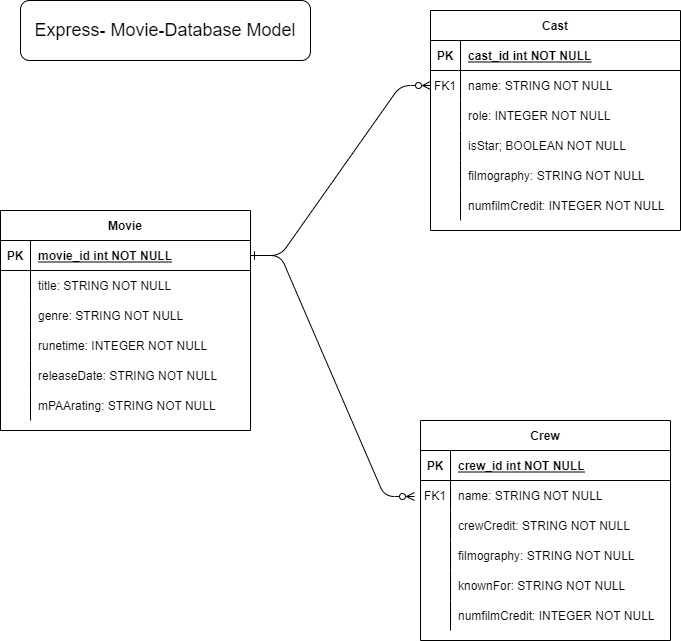

The diagram above was exported from draw.io. Its source (the exported page's mxGraphModel, read from the mxfile embedded in the PNG):
<mxGraphModel dx="1662" dy="705" grid="1" gridSize="10" guides="1" tooltips="1" connect="1" arrows="1" fold="1" page="1" pageScale="1" pageWidth="850" pageHeight="1100" math="0" shadow="0" extFonts="Permanent Marker^https://fonts.googleapis.com/css?family=Permanent+Marker">
  <root>
    <mxCell id="0" />
    <mxCell id="1" parent="0" />
    <mxCell id="C-vyLk0tnHw3VtMMgP7b-1" value="" style="edgeStyle=entityRelationEdgeStyle;endArrow=ERzeroToMany;startArrow=ERone;endFill=1;startFill=0;" parent="1" source="C-vyLk0tnHw3VtMMgP7b-24" target="C-vyLk0tnHw3VtMMgP7b-6" edge="1">
      <mxGeometry width="100" height="100" relative="1" as="geometry">
        <mxPoint x="340" y="720" as="sourcePoint" />
        <mxPoint x="440" y="620" as="targetPoint" />
      </mxGeometry>
    </mxCell>
    <mxCell id="C-vyLk0tnHw3VtMMgP7b-2" value="Cast" style="shape=table;startSize=30;container=1;collapsible=1;childLayout=tableLayout;fixedRows=1;rowLines=0;fontStyle=1;align=center;resizeLast=1;" parent="1" vertex="1">
      <mxGeometry x="450" y="20" width="250" height="220" as="geometry" />
    </mxCell>
    <mxCell id="C-vyLk0tnHw3VtMMgP7b-3" value="" style="shape=partialRectangle;collapsible=0;dropTarget=0;pointerEvents=0;fillColor=none;points=[[0,0.5],[1,0.5]];portConstraint=eastwest;top=0;left=0;right=0;bottom=1;" parent="C-vyLk0tnHw3VtMMgP7b-2" vertex="1">
      <mxGeometry y="30" width="250" height="30" as="geometry" />
    </mxCell>
    <mxCell id="C-vyLk0tnHw3VtMMgP7b-4" value="PK" style="shape=partialRectangle;overflow=hidden;connectable=0;fillColor=none;top=0;left=0;bottom=0;right=0;fontStyle=1;" parent="C-vyLk0tnHw3VtMMgP7b-3" vertex="1">
      <mxGeometry width="30" height="30" as="geometry">
        <mxRectangle width="30" height="30" as="alternateBounds" />
      </mxGeometry>
    </mxCell>
    <mxCell id="C-vyLk0tnHw3VtMMgP7b-5" value="cast_id int NOT NULL " style="shape=partialRectangle;overflow=hidden;connectable=0;fillColor=none;top=0;left=0;bottom=0;right=0;align=left;spacingLeft=6;fontStyle=5;" parent="C-vyLk0tnHw3VtMMgP7b-3" vertex="1">
      <mxGeometry x="30" width="220" height="30" as="geometry">
        <mxRectangle width="220" height="30" as="alternateBounds" />
      </mxGeometry>
    </mxCell>
    <mxCell id="C-vyLk0tnHw3VtMMgP7b-6" value="" style="shape=partialRectangle;collapsible=0;dropTarget=0;pointerEvents=0;fillColor=none;points=[[0,0.5],[1,0.5]];portConstraint=eastwest;top=0;left=0;right=0;bottom=0;" parent="C-vyLk0tnHw3VtMMgP7b-2" vertex="1">
      <mxGeometry y="60" width="250" height="30" as="geometry" />
    </mxCell>
    <mxCell id="C-vyLk0tnHw3VtMMgP7b-7" value="FK1" style="shape=partialRectangle;overflow=hidden;connectable=0;fillColor=none;top=0;left=0;bottom=0;right=0;" parent="C-vyLk0tnHw3VtMMgP7b-6" vertex="1">
      <mxGeometry width="30" height="30" as="geometry">
        <mxRectangle width="30" height="30" as="alternateBounds" />
      </mxGeometry>
    </mxCell>
    <mxCell id="C-vyLk0tnHw3VtMMgP7b-8" value="name: STRING NOT NULL" style="shape=partialRectangle;overflow=hidden;connectable=0;fillColor=none;top=0;left=0;bottom=0;right=0;align=left;spacingLeft=6;" parent="C-vyLk0tnHw3VtMMgP7b-6" vertex="1">
      <mxGeometry x="30" width="220" height="30" as="geometry">
        <mxRectangle width="220" height="30" as="alternateBounds" />
      </mxGeometry>
    </mxCell>
    <mxCell id="a3zfG4yEP6Ys3ewzQ5x_-17" value="" style="shape=partialRectangle;collapsible=0;dropTarget=0;pointerEvents=0;fillColor=none;points=[[0,0.5],[1,0.5]];portConstraint=eastwest;top=0;left=0;right=0;bottom=0;" vertex="1" parent="C-vyLk0tnHw3VtMMgP7b-2">
      <mxGeometry y="90" width="250" height="30" as="geometry" />
    </mxCell>
    <mxCell id="a3zfG4yEP6Ys3ewzQ5x_-18" value="" style="shape=partialRectangle;overflow=hidden;connectable=0;fillColor=none;top=0;left=0;bottom=0;right=0;" vertex="1" parent="a3zfG4yEP6Ys3ewzQ5x_-17">
      <mxGeometry width="30" height="30" as="geometry">
        <mxRectangle width="30" height="30" as="alternateBounds" />
      </mxGeometry>
    </mxCell>
    <mxCell id="a3zfG4yEP6Ys3ewzQ5x_-19" value="role: INTEGER NOT NULL" style="shape=partialRectangle;overflow=hidden;connectable=0;fillColor=none;top=0;left=0;bottom=0;right=0;align=left;spacingLeft=6;" vertex="1" parent="a3zfG4yEP6Ys3ewzQ5x_-17">
      <mxGeometry x="30" width="220" height="30" as="geometry">
        <mxRectangle width="220" height="30" as="alternateBounds" />
      </mxGeometry>
    </mxCell>
    <mxCell id="a3zfG4yEP6Ys3ewzQ5x_-14" value="" style="shape=partialRectangle;collapsible=0;dropTarget=0;pointerEvents=0;fillColor=none;points=[[0,0.5],[1,0.5]];portConstraint=eastwest;top=0;left=0;right=0;bottom=0;" vertex="1" parent="C-vyLk0tnHw3VtMMgP7b-2">
      <mxGeometry y="120" width="250" height="30" as="geometry" />
    </mxCell>
    <mxCell id="a3zfG4yEP6Ys3ewzQ5x_-15" value="" style="shape=partialRectangle;overflow=hidden;connectable=0;fillColor=none;top=0;left=0;bottom=0;right=0;" vertex="1" parent="a3zfG4yEP6Ys3ewzQ5x_-14">
      <mxGeometry width="30" height="30" as="geometry">
        <mxRectangle width="30" height="30" as="alternateBounds" />
      </mxGeometry>
    </mxCell>
    <mxCell id="a3zfG4yEP6Ys3ewzQ5x_-16" value="isStar; BOOLEAN NOT NULL" style="shape=partialRectangle;overflow=hidden;connectable=0;fillColor=none;top=0;left=0;bottom=0;right=0;align=left;spacingLeft=6;" vertex="1" parent="a3zfG4yEP6Ys3ewzQ5x_-14">
      <mxGeometry x="30" width="220" height="30" as="geometry">
        <mxRectangle width="220" height="30" as="alternateBounds" />
      </mxGeometry>
    </mxCell>
    <mxCell id="a3zfG4yEP6Ys3ewzQ5x_-11" value="" style="shape=partialRectangle;collapsible=0;dropTarget=0;pointerEvents=0;fillColor=none;points=[[0,0.5],[1,0.5]];portConstraint=eastwest;top=0;left=0;right=0;bottom=0;" vertex="1" parent="C-vyLk0tnHw3VtMMgP7b-2">
      <mxGeometry y="150" width="250" height="30" as="geometry" />
    </mxCell>
    <mxCell id="a3zfG4yEP6Ys3ewzQ5x_-12" value="" style="shape=partialRectangle;overflow=hidden;connectable=0;fillColor=none;top=0;left=0;bottom=0;right=0;" vertex="1" parent="a3zfG4yEP6Ys3ewzQ5x_-11">
      <mxGeometry width="30" height="30" as="geometry">
        <mxRectangle width="30" height="30" as="alternateBounds" />
      </mxGeometry>
    </mxCell>
    <mxCell id="a3zfG4yEP6Ys3ewzQ5x_-13" value="filmography: STRING NOT NULL" style="shape=partialRectangle;overflow=hidden;connectable=0;fillColor=none;top=0;left=0;bottom=0;right=0;align=left;spacingLeft=6;" vertex="1" parent="a3zfG4yEP6Ys3ewzQ5x_-11">
      <mxGeometry x="30" width="220" height="30" as="geometry">
        <mxRectangle width="220" height="30" as="alternateBounds" />
      </mxGeometry>
    </mxCell>
    <mxCell id="C-vyLk0tnHw3VtMMgP7b-9" value="" style="shape=partialRectangle;collapsible=0;dropTarget=0;pointerEvents=0;fillColor=none;points=[[0,0.5],[1,0.5]];portConstraint=eastwest;top=0;left=0;right=0;bottom=0;" parent="C-vyLk0tnHw3VtMMgP7b-2" vertex="1">
      <mxGeometry y="180" width="250" height="30" as="geometry" />
    </mxCell>
    <mxCell id="C-vyLk0tnHw3VtMMgP7b-10" value="" style="shape=partialRectangle;overflow=hidden;connectable=0;fillColor=none;top=0;left=0;bottom=0;right=0;" parent="C-vyLk0tnHw3VtMMgP7b-9" vertex="1">
      <mxGeometry width="30" height="30" as="geometry">
        <mxRectangle width="30" height="30" as="alternateBounds" />
      </mxGeometry>
    </mxCell>
    <mxCell id="C-vyLk0tnHw3VtMMgP7b-11" value="numfilmCredit: INTEGER NOT NULL" style="shape=partialRectangle;overflow=hidden;connectable=0;fillColor=none;top=0;left=0;bottom=0;right=0;align=left;spacingLeft=6;" parent="C-vyLk0tnHw3VtMMgP7b-9" vertex="1">
      <mxGeometry x="30" width="220" height="30" as="geometry">
        <mxRectangle width="220" height="30" as="alternateBounds" />
      </mxGeometry>
    </mxCell>
    <mxCell id="C-vyLk0tnHw3VtMMgP7b-13" value="Crew" style="shape=table;startSize=30;container=1;collapsible=1;childLayout=tableLayout;fixedRows=1;rowLines=0;fontStyle=1;align=center;resizeLast=1;" parent="1" vertex="1">
      <mxGeometry x="440" y="430" width="250" height="220" as="geometry" />
    </mxCell>
    <mxCell id="C-vyLk0tnHw3VtMMgP7b-14" value="" style="shape=partialRectangle;collapsible=0;dropTarget=0;pointerEvents=0;fillColor=none;points=[[0,0.5],[1,0.5]];portConstraint=eastwest;top=0;left=0;right=0;bottom=1;" parent="C-vyLk0tnHw3VtMMgP7b-13" vertex="1">
      <mxGeometry y="30" width="250" height="30" as="geometry" />
    </mxCell>
    <mxCell id="C-vyLk0tnHw3VtMMgP7b-15" value="PK" style="shape=partialRectangle;overflow=hidden;connectable=0;fillColor=none;top=0;left=0;bottom=0;right=0;fontStyle=1;" parent="C-vyLk0tnHw3VtMMgP7b-14" vertex="1">
      <mxGeometry width="30" height="30" as="geometry">
        <mxRectangle width="30" height="30" as="alternateBounds" />
      </mxGeometry>
    </mxCell>
    <mxCell id="C-vyLk0tnHw3VtMMgP7b-16" value="crew_id int NOT NULL " style="shape=partialRectangle;overflow=hidden;connectable=0;fillColor=none;top=0;left=0;bottom=0;right=0;align=left;spacingLeft=6;fontStyle=5;" parent="C-vyLk0tnHw3VtMMgP7b-14" vertex="1">
      <mxGeometry x="30" width="220" height="30" as="geometry">
        <mxRectangle width="220" height="30" as="alternateBounds" />
      </mxGeometry>
    </mxCell>
    <mxCell id="C-vyLk0tnHw3VtMMgP7b-17" value="" style="shape=partialRectangle;collapsible=0;dropTarget=0;pointerEvents=0;fillColor=none;points=[[0,0.5],[1,0.5]];portConstraint=eastwest;top=0;left=0;right=0;bottom=0;" parent="C-vyLk0tnHw3VtMMgP7b-13" vertex="1">
      <mxGeometry y="60" width="250" height="30" as="geometry" />
    </mxCell>
    <mxCell id="C-vyLk0tnHw3VtMMgP7b-18" value="FK1" style="shape=partialRectangle;overflow=hidden;connectable=0;fillColor=none;top=0;left=0;bottom=0;right=0;" parent="C-vyLk0tnHw3VtMMgP7b-17" vertex="1">
      <mxGeometry width="30" height="30" as="geometry">
        <mxRectangle width="30" height="30" as="alternateBounds" />
      </mxGeometry>
    </mxCell>
    <mxCell id="C-vyLk0tnHw3VtMMgP7b-19" value="name: STRING NOT NULL" style="shape=partialRectangle;overflow=hidden;connectable=0;fillColor=none;top=0;left=0;bottom=0;right=0;align=left;spacingLeft=6;" parent="C-vyLk0tnHw3VtMMgP7b-17" vertex="1">
      <mxGeometry x="30" width="220" height="30" as="geometry">
        <mxRectangle width="220" height="30" as="alternateBounds" />
      </mxGeometry>
    </mxCell>
    <mxCell id="a3zfG4yEP6Ys3ewzQ5x_-26" value="" style="shape=partialRectangle;collapsible=0;dropTarget=0;pointerEvents=0;fillColor=none;points=[[0,0.5],[1,0.5]];portConstraint=eastwest;top=0;left=0;right=0;bottom=0;" vertex="1" parent="C-vyLk0tnHw3VtMMgP7b-13">
      <mxGeometry y="90" width="250" height="30" as="geometry" />
    </mxCell>
    <mxCell id="a3zfG4yEP6Ys3ewzQ5x_-27" value="" style="shape=partialRectangle;overflow=hidden;connectable=0;fillColor=none;top=0;left=0;bottom=0;right=0;" vertex="1" parent="a3zfG4yEP6Ys3ewzQ5x_-26">
      <mxGeometry width="30" height="30" as="geometry">
        <mxRectangle width="30" height="30" as="alternateBounds" />
      </mxGeometry>
    </mxCell>
    <mxCell id="a3zfG4yEP6Ys3ewzQ5x_-28" value="crewCredit: STRING NOT NULL" style="shape=partialRectangle;overflow=hidden;connectable=0;fillColor=none;top=0;left=0;bottom=0;right=0;align=left;spacingLeft=6;" vertex="1" parent="a3zfG4yEP6Ys3ewzQ5x_-26">
      <mxGeometry x="30" width="220" height="30" as="geometry">
        <mxRectangle width="220" height="30" as="alternateBounds" />
      </mxGeometry>
    </mxCell>
    <mxCell id="a3zfG4yEP6Ys3ewzQ5x_-23" value="" style="shape=partialRectangle;collapsible=0;dropTarget=0;pointerEvents=0;fillColor=none;points=[[0,0.5],[1,0.5]];portConstraint=eastwest;top=0;left=0;right=0;bottom=0;" vertex="1" parent="C-vyLk0tnHw3VtMMgP7b-13">
      <mxGeometry y="120" width="250" height="30" as="geometry" />
    </mxCell>
    <mxCell id="a3zfG4yEP6Ys3ewzQ5x_-24" value="" style="shape=partialRectangle;overflow=hidden;connectable=0;fillColor=none;top=0;left=0;bottom=0;right=0;" vertex="1" parent="a3zfG4yEP6Ys3ewzQ5x_-23">
      <mxGeometry width="30" height="30" as="geometry">
        <mxRectangle width="30" height="30" as="alternateBounds" />
      </mxGeometry>
    </mxCell>
    <mxCell id="a3zfG4yEP6Ys3ewzQ5x_-25" value="filmography: STRING NOT NULL" style="shape=partialRectangle;overflow=hidden;connectable=0;fillColor=none;top=0;left=0;bottom=0;right=0;align=left;spacingLeft=6;" vertex="1" parent="a3zfG4yEP6Ys3ewzQ5x_-23">
      <mxGeometry x="30" width="220" height="30" as="geometry">
        <mxRectangle width="220" height="30" as="alternateBounds" />
      </mxGeometry>
    </mxCell>
    <mxCell id="a3zfG4yEP6Ys3ewzQ5x_-20" value="" style="shape=partialRectangle;collapsible=0;dropTarget=0;pointerEvents=0;fillColor=none;points=[[0,0.5],[1,0.5]];portConstraint=eastwest;top=0;left=0;right=0;bottom=0;" vertex="1" parent="C-vyLk0tnHw3VtMMgP7b-13">
      <mxGeometry y="150" width="250" height="30" as="geometry" />
    </mxCell>
    <mxCell id="a3zfG4yEP6Ys3ewzQ5x_-21" value="" style="shape=partialRectangle;overflow=hidden;connectable=0;fillColor=none;top=0;left=0;bottom=0;right=0;" vertex="1" parent="a3zfG4yEP6Ys3ewzQ5x_-20">
      <mxGeometry width="30" height="30" as="geometry">
        <mxRectangle width="30" height="30" as="alternateBounds" />
      </mxGeometry>
    </mxCell>
    <mxCell id="a3zfG4yEP6Ys3ewzQ5x_-22" value="knownFor: STRING NOT NULL" style="shape=partialRectangle;overflow=hidden;connectable=0;fillColor=none;top=0;left=0;bottom=0;right=0;align=left;spacingLeft=6;" vertex="1" parent="a3zfG4yEP6Ys3ewzQ5x_-20">
      <mxGeometry x="30" width="220" height="30" as="geometry">
        <mxRectangle width="220" height="30" as="alternateBounds" />
      </mxGeometry>
    </mxCell>
    <mxCell id="C-vyLk0tnHw3VtMMgP7b-20" value="" style="shape=partialRectangle;collapsible=0;dropTarget=0;pointerEvents=0;fillColor=none;points=[[0,0.5],[1,0.5]];portConstraint=eastwest;top=0;left=0;right=0;bottom=0;" parent="C-vyLk0tnHw3VtMMgP7b-13" vertex="1">
      <mxGeometry y="180" width="250" height="30" as="geometry" />
    </mxCell>
    <mxCell id="C-vyLk0tnHw3VtMMgP7b-21" value="" style="shape=partialRectangle;overflow=hidden;connectable=0;fillColor=none;top=0;left=0;bottom=0;right=0;" parent="C-vyLk0tnHw3VtMMgP7b-20" vertex="1">
      <mxGeometry width="30" height="30" as="geometry">
        <mxRectangle width="30" height="30" as="alternateBounds" />
      </mxGeometry>
    </mxCell>
    <mxCell id="C-vyLk0tnHw3VtMMgP7b-22" value="numfilmCredit: INTEGER NOT NULL" style="shape=partialRectangle;overflow=hidden;connectable=0;fillColor=none;top=0;left=0;bottom=0;right=0;align=left;spacingLeft=6;" parent="C-vyLk0tnHw3VtMMgP7b-20" vertex="1">
      <mxGeometry x="30" width="220" height="30" as="geometry">
        <mxRectangle width="220" height="30" as="alternateBounds" />
      </mxGeometry>
    </mxCell>
    <mxCell id="C-vyLk0tnHw3VtMMgP7b-23" value="Movie" style="shape=table;startSize=30;container=1;collapsible=1;childLayout=tableLayout;fixedRows=1;rowLines=0;fontStyle=1;align=center;resizeLast=1;" parent="1" vertex="1">
      <mxGeometry x="20" y="220" width="250" height="220" as="geometry" />
    </mxCell>
    <mxCell id="C-vyLk0tnHw3VtMMgP7b-24" value="" style="shape=partialRectangle;collapsible=0;dropTarget=0;pointerEvents=0;fillColor=none;points=[[0,0.5],[1,0.5]];portConstraint=eastwest;top=0;left=0;right=0;bottom=1;" parent="C-vyLk0tnHw3VtMMgP7b-23" vertex="1">
      <mxGeometry y="30" width="250" height="30" as="geometry" />
    </mxCell>
    <mxCell id="C-vyLk0tnHw3VtMMgP7b-25" value="PK" style="shape=partialRectangle;overflow=hidden;connectable=0;fillColor=none;top=0;left=0;bottom=0;right=0;fontStyle=1;" parent="C-vyLk0tnHw3VtMMgP7b-24" vertex="1">
      <mxGeometry width="30" height="30" as="geometry">
        <mxRectangle width="30" height="30" as="alternateBounds" />
      </mxGeometry>
    </mxCell>
    <mxCell id="C-vyLk0tnHw3VtMMgP7b-26" value="movie_id int NOT NULL " style="shape=partialRectangle;overflow=hidden;connectable=0;fillColor=none;top=0;left=0;bottom=0;right=0;align=left;spacingLeft=6;fontStyle=5;" parent="C-vyLk0tnHw3VtMMgP7b-24" vertex="1">
      <mxGeometry x="30" width="220" height="30" as="geometry">
        <mxRectangle width="220" height="30" as="alternateBounds" />
      </mxGeometry>
    </mxCell>
    <mxCell id="C-vyLk0tnHw3VtMMgP7b-27" value="" style="shape=partialRectangle;collapsible=0;dropTarget=0;pointerEvents=0;fillColor=none;points=[[0,0.5],[1,0.5]];portConstraint=eastwest;top=0;left=0;right=0;bottom=0;" parent="C-vyLk0tnHw3VtMMgP7b-23" vertex="1">
      <mxGeometry y="60" width="250" height="30" as="geometry" />
    </mxCell>
    <mxCell id="C-vyLk0tnHw3VtMMgP7b-28" value="" style="shape=partialRectangle;overflow=hidden;connectable=0;fillColor=none;top=0;left=0;bottom=0;right=0;" parent="C-vyLk0tnHw3VtMMgP7b-27" vertex="1">
      <mxGeometry width="30" height="30" as="geometry">
        <mxRectangle width="30" height="30" as="alternateBounds" />
      </mxGeometry>
    </mxCell>
    <mxCell id="C-vyLk0tnHw3VtMMgP7b-29" value="title: STRING NOT NULL" style="shape=partialRectangle;overflow=hidden;connectable=0;fillColor=none;top=0;left=0;bottom=0;right=0;align=left;spacingLeft=6;" parent="C-vyLk0tnHw3VtMMgP7b-27" vertex="1">
      <mxGeometry x="30" width="220" height="30" as="geometry">
        <mxRectangle width="220" height="30" as="alternateBounds" />
      </mxGeometry>
    </mxCell>
    <mxCell id="a3zfG4yEP6Ys3ewzQ5x_-7" value="" style="shape=partialRectangle;collapsible=0;dropTarget=0;pointerEvents=0;fillColor=none;points=[[0,0.5],[1,0.5]];portConstraint=eastwest;top=0;left=0;right=0;bottom=0;" vertex="1" parent="C-vyLk0tnHw3VtMMgP7b-23">
      <mxGeometry y="90" width="250" height="30" as="geometry" />
    </mxCell>
    <mxCell id="a3zfG4yEP6Ys3ewzQ5x_-8" value="" style="shape=partialRectangle;overflow=hidden;connectable=0;fillColor=none;top=0;left=0;bottom=0;right=0;" vertex="1" parent="a3zfG4yEP6Ys3ewzQ5x_-7">
      <mxGeometry width="30" height="30" as="geometry">
        <mxRectangle width="30" height="30" as="alternateBounds" />
      </mxGeometry>
    </mxCell>
    <mxCell id="a3zfG4yEP6Ys3ewzQ5x_-9" value="genre: STRING NOT NULL" style="shape=partialRectangle;overflow=hidden;connectable=0;fillColor=none;top=0;left=0;bottom=0;right=0;align=left;spacingLeft=6;" vertex="1" parent="a3zfG4yEP6Ys3ewzQ5x_-7">
      <mxGeometry x="30" width="220" height="30" as="geometry">
        <mxRectangle width="220" height="30" as="alternateBounds" />
      </mxGeometry>
    </mxCell>
    <mxCell id="a3zfG4yEP6Ys3ewzQ5x_-4" value="" style="shape=partialRectangle;collapsible=0;dropTarget=0;pointerEvents=0;fillColor=none;points=[[0,0.5],[1,0.5]];portConstraint=eastwest;top=0;left=0;right=0;bottom=0;" vertex="1" parent="C-vyLk0tnHw3VtMMgP7b-23">
      <mxGeometry y="120" width="250" height="30" as="geometry" />
    </mxCell>
    <mxCell id="a3zfG4yEP6Ys3ewzQ5x_-5" value="" style="shape=partialRectangle;overflow=hidden;connectable=0;fillColor=none;top=0;left=0;bottom=0;right=0;" vertex="1" parent="a3zfG4yEP6Ys3ewzQ5x_-4">
      <mxGeometry width="30" height="30" as="geometry">
        <mxRectangle width="30" height="30" as="alternateBounds" />
      </mxGeometry>
    </mxCell>
    <mxCell id="a3zfG4yEP6Ys3ewzQ5x_-6" value="runetime: INTEGER NOT NULL" style="shape=partialRectangle;overflow=hidden;connectable=0;fillColor=none;top=0;left=0;bottom=0;right=0;align=left;spacingLeft=6;" vertex="1" parent="a3zfG4yEP6Ys3ewzQ5x_-4">
      <mxGeometry x="30" width="220" height="30" as="geometry">
        <mxRectangle width="220" height="30" as="alternateBounds" />
      </mxGeometry>
    </mxCell>
    <mxCell id="a3zfG4yEP6Ys3ewzQ5x_-1" value="" style="shape=partialRectangle;collapsible=0;dropTarget=0;pointerEvents=0;fillColor=none;points=[[0,0.5],[1,0.5]];portConstraint=eastwest;top=0;left=0;right=0;bottom=0;" vertex="1" parent="C-vyLk0tnHw3VtMMgP7b-23">
      <mxGeometry y="150" width="250" height="30" as="geometry" />
    </mxCell>
    <mxCell id="a3zfG4yEP6Ys3ewzQ5x_-2" value="" style="shape=partialRectangle;overflow=hidden;connectable=0;fillColor=none;top=0;left=0;bottom=0;right=0;" vertex="1" parent="a3zfG4yEP6Ys3ewzQ5x_-1">
      <mxGeometry width="30" height="30" as="geometry">
        <mxRectangle width="30" height="30" as="alternateBounds" />
      </mxGeometry>
    </mxCell>
    <mxCell id="a3zfG4yEP6Ys3ewzQ5x_-3" value="releaseDate: STRING NOT NULL" style="shape=partialRectangle;overflow=hidden;connectable=0;fillColor=none;top=0;left=0;bottom=0;right=0;align=left;spacingLeft=6;" vertex="1" parent="a3zfG4yEP6Ys3ewzQ5x_-1">
      <mxGeometry x="30" width="220" height="30" as="geometry">
        <mxRectangle width="220" height="30" as="alternateBounds" />
      </mxGeometry>
    </mxCell>
    <mxCell id="a3zfG4yEP6Ys3ewzQ5x_-29" value="" style="shape=partialRectangle;collapsible=0;dropTarget=0;pointerEvents=0;fillColor=none;points=[[0,0.5],[1,0.5]];portConstraint=eastwest;top=0;left=0;right=0;bottom=0;" vertex="1" parent="C-vyLk0tnHw3VtMMgP7b-23">
      <mxGeometry y="180" width="250" height="30" as="geometry" />
    </mxCell>
    <mxCell id="a3zfG4yEP6Ys3ewzQ5x_-30" value="" style="shape=partialRectangle;overflow=hidden;connectable=0;fillColor=none;top=0;left=0;bottom=0;right=0;" vertex="1" parent="a3zfG4yEP6Ys3ewzQ5x_-29">
      <mxGeometry width="30" height="30" as="geometry">
        <mxRectangle width="30" height="30" as="alternateBounds" />
      </mxGeometry>
    </mxCell>
    <mxCell id="a3zfG4yEP6Ys3ewzQ5x_-31" value="mPAArating: STRING NOT NULL" style="shape=partialRectangle;overflow=hidden;connectable=0;fillColor=none;top=0;left=0;bottom=0;right=0;align=left;spacingLeft=6;" vertex="1" parent="a3zfG4yEP6Ys3ewzQ5x_-29">
      <mxGeometry x="30" width="220" height="30" as="geometry">
        <mxRectangle width="220" height="30" as="alternateBounds" />
      </mxGeometry>
    </mxCell>
    <mxCell id="a3zfG4yEP6Ys3ewzQ5x_-10" value="" style="edgeStyle=entityRelationEdgeStyle;endArrow=ERzeroToMany;startArrow=ERone;endFill=1;startFill=0;entryX=-0.024;entryY=0.533;entryDx=0;entryDy=0;entryPerimeter=0;exitX=1;exitY=0.5;exitDx=0;exitDy=0;" edge="1" parent="1" source="C-vyLk0tnHw3VtMMgP7b-24" target="C-vyLk0tnHw3VtMMgP7b-17">
      <mxGeometry width="100" height="100" relative="1" as="geometry">
        <mxPoint x="280" y="275" as="sourcePoint" />
        <mxPoint x="460" y="205" as="targetPoint" />
      </mxGeometry>
    </mxCell>
    <object label="&lt;font style=&quot;font-size: 18px&quot;&gt;Express- Movie-Database Model&lt;/font&gt;" id="a3zfG4yEP6Ys3ewzQ5x_-32">
      <mxCell style="rounded=1;whiteSpace=wrap;html=1;" vertex="1" parent="1">
        <mxGeometry x="40" y="10" width="290" height="60" as="geometry" />
      </mxCell>
    </object>
  </root>
</mxGraphModel>